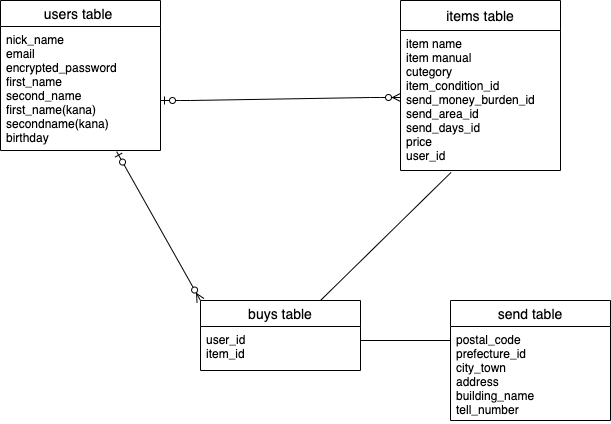

The diagram above was exported from draw.io. Its source (the exported page's mxGraphModel, read from the mxfile embedded in the PNG):
<mxGraphModel dx="658" dy="529" grid="1" gridSize="10" guides="1" tooltips="1" connect="1" arrows="1" fold="1" page="1" pageScale="1" pageWidth="827" pageHeight="1169" math="0" shadow="0">
  <root>
    <mxCell id="0" />
    <mxCell id="1" parent="0" />
    <mxCell id="2" value="users table " style="swimlane;fontStyle=0;childLayout=stackLayout;horizontal=1;startSize=26;horizontalStack=0;resizeParent=1;resizeParentMax=0;resizeLast=0;collapsible=1;marginBottom=0;align=center;fontSize=14;" parent="1" vertex="1">
      <mxGeometry x="90" y="220" width="160" height="150" as="geometry">
        <mxRectangle x="10" y="250" width="70" height="26" as="alternateBounds" />
      </mxGeometry>
    </mxCell>
    <mxCell id="3" value="nick_name&#10;email&#10;encrypted_password&#10;first_name&#10;second_name&#10;first_name(kana)&#10;secondname(kana)&#10;birthday&#10;" style="text;strokeColor=none;fillColor=none;spacingLeft=4;spacingRight=4;overflow=hidden;rotatable=0;points=[[0,0.5],[1,0.5]];portConstraint=eastwest;fontSize=12;" parent="2" vertex="1">
      <mxGeometry y="26" width="160" height="124" as="geometry" />
    </mxCell>
    <mxCell id="6" value="items table" style="swimlane;fontStyle=0;childLayout=stackLayout;horizontal=1;startSize=30;horizontalStack=0;resizeParent=1;resizeParentMax=0;resizeLast=0;collapsible=1;marginBottom=0;align=center;fontSize=14;" parent="1" vertex="1">
      <mxGeometry x="490" y="220" width="160" height="170" as="geometry" />
    </mxCell>
    <mxCell id="8" value="item name&#10;item manual&#10;cutegory&#10;item_condition_id&#10;send_money_burden_id&#10;send_area_id&#10;send_days_id&#10;price&#10;user_id&#10;&#10;&#10; &#10;&#10;&#10;" style="text;strokeColor=none;fillColor=none;spacingLeft=4;spacingRight=4;overflow=hidden;rotatable=0;points=[[0,0.5],[1,0.5]];portConstraint=eastwest;fontSize=12;" parent="6" vertex="1">
      <mxGeometry y="30" width="160" height="140" as="geometry" />
    </mxCell>
    <mxCell id="32" value="send table" style="swimlane;fontStyle=0;childLayout=stackLayout;horizontal=1;startSize=26;horizontalStack=0;resizeParent=1;resizeParentMax=0;resizeLast=0;collapsible=1;marginBottom=0;align=center;fontSize=14;" vertex="1" parent="1">
      <mxGeometry x="540" y="520" width="160" height="120" as="geometry" />
    </mxCell>
    <mxCell id="33" value="postal_code&#10;prefecture_id&#10;city_town&#10;address&#10;building_name&#10;tell_number&#10;" style="text;strokeColor=none;fillColor=none;spacingLeft=4;spacingRight=4;overflow=hidden;rotatable=0;points=[[0,0.5],[1,0.5]];portConstraint=eastwest;fontSize=12;" vertex="1" parent="32">
      <mxGeometry y="26" width="160" height="94" as="geometry" />
    </mxCell>
    <mxCell id="39" value="buys table" style="swimlane;fontStyle=0;childLayout=stackLayout;horizontal=1;startSize=26;horizontalStack=0;resizeParent=1;resizeParentMax=0;resizeLast=0;collapsible=1;marginBottom=0;align=center;fontSize=14;" vertex="1" parent="1">
      <mxGeometry x="290" y="520" width="160" height="70" as="geometry" />
    </mxCell>
    <mxCell id="41" value="user_id&#10;item_id&#10;" style="text;strokeColor=none;fillColor=none;spacingLeft=4;spacingRight=4;overflow=hidden;rotatable=0;points=[[0,0.5],[1,0.5]];portConstraint=eastwest;fontSize=12;" vertex="1" parent="39">
      <mxGeometry y="26" width="160" height="44" as="geometry" />
    </mxCell>
    <mxCell id="52" value="" style="edgeStyle=entityRelationEdgeStyle;fontSize=12;html=1;endArrow=ERzeroToMany;startArrow=ERzeroToOne;" edge="1" parent="1">
      <mxGeometry width="100" height="100" relative="1" as="geometry">
        <mxPoint x="250" y="320" as="sourcePoint" />
        <mxPoint x="490" y="317" as="targetPoint" />
      </mxGeometry>
    </mxCell>
    <mxCell id="53" value="" style="fontSize=12;html=1;endArrow=ERzeroToMany;startArrow=ERzeroToOne;entryX=0;entryY=0;entryDx=0;entryDy=0;exitX=0.726;exitY=1.009;exitDx=0;exitDy=0;exitPerimeter=0;" edge="1" parent="1" source="3" target="39">
      <mxGeometry width="100" height="100" relative="1" as="geometry">
        <mxPoint x="190" y="400" as="sourcePoint" />
        <mxPoint x="450" y="370" as="targetPoint" />
        <Array as="points" />
      </mxGeometry>
    </mxCell>
    <mxCell id="54" value="" style="endArrow=none;html=1;rounded=0;entryX=0.316;entryY=1.014;entryDx=0;entryDy=0;entryPerimeter=0;exitX=0.75;exitY=0;exitDx=0;exitDy=0;" edge="1" parent="1" source="39" target="8">
      <mxGeometry relative="1" as="geometry">
        <mxPoint x="320" y="420" as="sourcePoint" />
        <mxPoint x="480" y="420" as="targetPoint" />
        <Array as="points" />
      </mxGeometry>
    </mxCell>
    <mxCell id="56" value="" style="line;strokeWidth=1;rotatable=0;dashed=0;labelPosition=right;align=left;verticalAlign=middle;spacingTop=0;spacingLeft=6;points=[];portConstraint=eastwest;" vertex="1" parent="1">
      <mxGeometry x="450" y="555" width="90" height="10" as="geometry" />
    </mxCell>
  </root>
</mxGraphModel>